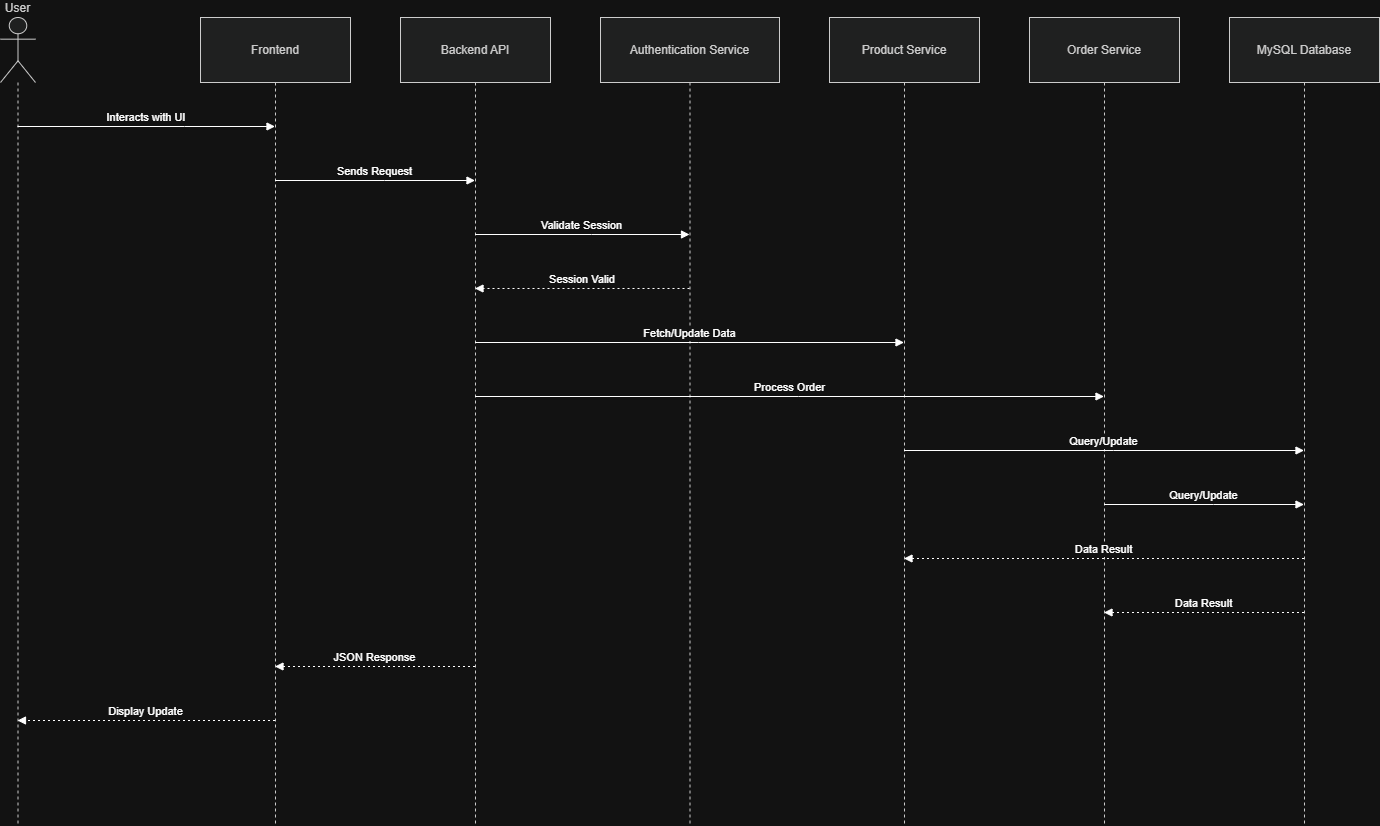

The diagram above was exported from draw.io. Its source (the exported page's mxGraphModel, read from the mxfile embedded in the PNG):
<mxGraphModel dx="1042" dy="562" grid="1" gridSize="10" guides="1" tooltips="1" connect="1" arrows="1" fold="1" page="1" pageScale="1" pageWidth="827" pageHeight="1169" math="0" shadow="0">
  <root>
    <mxCell id="0" />
    <mxCell id="1" parent="0" />
    <mxCell id="A768qQCC_7wCAjnw1dxs-1" parent="1" style="shape=umlLifeline;perimeter=lifelinePerimeter;whiteSpace=wrap;container=1;dropTarget=0;collapsible=0;recursiveResize=0;outlineConnect=0;portConstraint=eastwest;newEdgeStyle={&quot;edgeStyle&quot;:&quot;elbowEdgeStyle&quot;,&quot;elbow&quot;:&quot;vertical&quot;,&quot;curved&quot;:0,&quot;rounded&quot;:0};participant=umlActor;verticalAlign=bottom;labelPosition=center;verticalLabelPosition=top;align=center;size=65;fillColor=light-dark(#eeeeee,#1f2020);strokeColor=light-dark(#999999,#cccccc);fontColor=light-dark(#333333,#cccccc);" value="User" vertex="1">
      <mxGeometry height="808" width="35" x="20" y="20" as="geometry" />
    </mxCell>
    <mxCell id="A768qQCC_7wCAjnw1dxs-2" parent="1" style="shape=umlLifeline;perimeter=lifelinePerimeter;whiteSpace=wrap;container=1;dropTarget=0;collapsible=0;recursiveResize=0;outlineConnect=0;portConstraint=eastwest;newEdgeStyle={&quot;edgeStyle&quot;:&quot;elbowEdgeStyle&quot;,&quot;elbow&quot;:&quot;vertical&quot;,&quot;curved&quot;:0,&quot;rounded&quot;:0};size=65;fillColor=light-dark(#eeeeee,#1f2020);strokeColor=light-dark(#999999,#cccccc);fontColor=light-dark(#333333,#cccccc);" value="Frontend" vertex="1">
      <mxGeometry height="808" width="150" x="220" y="20" as="geometry" />
    </mxCell>
    <mxCell id="A768qQCC_7wCAjnw1dxs-3" parent="1" style="shape=umlLifeline;perimeter=lifelinePerimeter;whiteSpace=wrap;container=1;dropTarget=0;collapsible=0;recursiveResize=0;outlineConnect=0;portConstraint=eastwest;newEdgeStyle={&quot;edgeStyle&quot;:&quot;elbowEdgeStyle&quot;,&quot;elbow&quot;:&quot;vertical&quot;,&quot;curved&quot;:0,&quot;rounded&quot;:0};size=65;fillColor=light-dark(#eeeeee,#1f2020);strokeColor=light-dark(#999999,#cccccc);fontColor=light-dark(#333333,#cccccc);" value="Backend API" vertex="1">
      <mxGeometry height="808" width="150" x="420" y="20" as="geometry" />
    </mxCell>
    <mxCell id="A768qQCC_7wCAjnw1dxs-4" parent="1" style="shape=umlLifeline;perimeter=lifelinePerimeter;whiteSpace=wrap;container=1;dropTarget=0;collapsible=0;recursiveResize=0;outlineConnect=0;portConstraint=eastwest;newEdgeStyle={&quot;edgeStyle&quot;:&quot;elbowEdgeStyle&quot;,&quot;elbow&quot;:&quot;vertical&quot;,&quot;curved&quot;:0,&quot;rounded&quot;:0};size=65;fillColor=light-dark(#eeeeee,#1f2020);strokeColor=light-dark(#999999,#cccccc);fontColor=light-dark(#333333,#cccccc);" value="Authentication Service" vertex="1">
      <mxGeometry height="808" width="179" x="620" y="20" as="geometry" />
    </mxCell>
    <mxCell id="A768qQCC_7wCAjnw1dxs-5" parent="1" style="shape=umlLifeline;perimeter=lifelinePerimeter;whiteSpace=wrap;container=1;dropTarget=0;collapsible=0;recursiveResize=0;outlineConnect=0;portConstraint=eastwest;newEdgeStyle={&quot;edgeStyle&quot;:&quot;elbowEdgeStyle&quot;,&quot;elbow&quot;:&quot;vertical&quot;,&quot;curved&quot;:0,&quot;rounded&quot;:0};size=65;fillColor=light-dark(#eeeeee,#1f2020);strokeColor=light-dark(#999999,#cccccc);fontColor=light-dark(#333333,#cccccc);" value="Product Service" vertex="1">
      <mxGeometry height="808" width="150" x="849" y="20" as="geometry" />
    </mxCell>
    <mxCell id="A768qQCC_7wCAjnw1dxs-6" parent="1" style="shape=umlLifeline;perimeter=lifelinePerimeter;whiteSpace=wrap;container=1;dropTarget=0;collapsible=0;recursiveResize=0;outlineConnect=0;portConstraint=eastwest;newEdgeStyle={&quot;edgeStyle&quot;:&quot;elbowEdgeStyle&quot;,&quot;elbow&quot;:&quot;vertical&quot;,&quot;curved&quot;:0,&quot;rounded&quot;:0};size=65;fillColor=light-dark(#eeeeee,#1f2020);strokeColor=light-dark(#999999,#cccccc);fontColor=light-dark(#333333,#cccccc);" value="Order Service" vertex="1">
      <mxGeometry height="808" width="150" x="1049" y="20" as="geometry" />
    </mxCell>
    <mxCell id="A768qQCC_7wCAjnw1dxs-7" parent="1" style="shape=umlLifeline;perimeter=lifelinePerimeter;whiteSpace=wrap;container=1;dropTarget=0;collapsible=0;recursiveResize=0;outlineConnect=0;portConstraint=eastwest;newEdgeStyle={&quot;edgeStyle&quot;:&quot;elbowEdgeStyle&quot;,&quot;elbow&quot;:&quot;vertical&quot;,&quot;curved&quot;:0,&quot;rounded&quot;:0};size=65;fillColor=light-dark(#eeeeee,#1f2020);strokeColor=light-dark(#999999,#cccccc);fontColor=light-dark(#333333,#cccccc);" value="MySQL Database" vertex="1">
      <mxGeometry height="808" width="150" x="1249" y="20" as="geometry" />
    </mxCell>
    <mxCell id="A768qQCC_7wCAjnw1dxs-8" edge="1" parent="1" source="A768qQCC_7wCAjnw1dxs-1" style="verticalAlign=bottom;edgeStyle=elbowEdgeStyle;elbow=vertical;curved=0;rounded=0;endArrow=block;" target="A768qQCC_7wCAjnw1dxs-2" value="Interacts with UI">
      <mxGeometry relative="1" as="geometry">
        <Array as="points">
          <mxPoint x="204" y="129" />
        </Array>
      </mxGeometry>
    </mxCell>
    <mxCell id="A768qQCC_7wCAjnw1dxs-9" edge="1" parent="1" source="A768qQCC_7wCAjnw1dxs-2" style="verticalAlign=bottom;edgeStyle=elbowEdgeStyle;elbow=vertical;curved=0;rounded=0;endArrow=block;" target="A768qQCC_7wCAjnw1dxs-3" value="Sends Request">
      <mxGeometry relative="1" as="geometry">
        <Array as="points">
          <mxPoint x="404" y="183" />
        </Array>
      </mxGeometry>
    </mxCell>
    <mxCell id="A768qQCC_7wCAjnw1dxs-10" edge="1" parent="1" source="A768qQCC_7wCAjnw1dxs-3" style="verticalAlign=bottom;edgeStyle=elbowEdgeStyle;elbow=vertical;curved=0;rounded=0;endArrow=block;" target="A768qQCC_7wCAjnw1dxs-4" value="Validate Session">
      <mxGeometry relative="1" as="geometry">
        <Array as="points">
          <mxPoint x="611" y="237" />
        </Array>
      </mxGeometry>
    </mxCell>
    <mxCell id="A768qQCC_7wCAjnw1dxs-11" edge="1" parent="1" source="A768qQCC_7wCAjnw1dxs-4" style="verticalAlign=bottom;edgeStyle=elbowEdgeStyle;elbow=vertical;curved=0;rounded=0;dashed=1;dashPattern=2 3;endArrow=block;" target="A768qQCC_7wCAjnw1dxs-3" value="Session Valid">
      <mxGeometry relative="1" as="geometry">
        <Array as="points">
          <mxPoint x="614" y="291" />
        </Array>
      </mxGeometry>
    </mxCell>
    <mxCell id="A768qQCC_7wCAjnw1dxs-12" edge="1" parent="1" source="A768qQCC_7wCAjnw1dxs-3" style="verticalAlign=bottom;edgeStyle=elbowEdgeStyle;elbow=vertical;curved=0;rounded=0;endArrow=block;" target="A768qQCC_7wCAjnw1dxs-5" value="Fetch/Update Data">
      <mxGeometry relative="1" as="geometry">
        <Array as="points">
          <mxPoint x="718" y="345" />
        </Array>
      </mxGeometry>
    </mxCell>
    <mxCell id="A768qQCC_7wCAjnw1dxs-13" edge="1" parent="1" source="A768qQCC_7wCAjnw1dxs-3" style="verticalAlign=bottom;edgeStyle=elbowEdgeStyle;elbow=vertical;curved=0;rounded=0;endArrow=block;" target="A768qQCC_7wCAjnw1dxs-6" value="Process Order">
      <mxGeometry relative="1" as="geometry">
        <Array as="points">
          <mxPoint x="818" y="399" />
        </Array>
      </mxGeometry>
    </mxCell>
    <mxCell id="A768qQCC_7wCAjnw1dxs-14" edge="1" parent="1" source="A768qQCC_7wCAjnw1dxs-5" style="verticalAlign=bottom;edgeStyle=elbowEdgeStyle;elbow=vertical;curved=0;rounded=0;endArrow=block;" target="A768qQCC_7wCAjnw1dxs-7" value="Query/Update">
      <mxGeometry relative="1" as="geometry">
        <Array as="points">
          <mxPoint x="1133" y="453" />
        </Array>
      </mxGeometry>
    </mxCell>
    <mxCell id="A768qQCC_7wCAjnw1dxs-15" edge="1" parent="1" source="A768qQCC_7wCAjnw1dxs-6" style="verticalAlign=bottom;edgeStyle=elbowEdgeStyle;elbow=vertical;curved=0;rounded=0;endArrow=block;" target="A768qQCC_7wCAjnw1dxs-7" value="Query/Update">
      <mxGeometry relative="1" as="geometry">
        <Array as="points">
          <mxPoint x="1233" y="507" />
        </Array>
      </mxGeometry>
    </mxCell>
    <mxCell id="A768qQCC_7wCAjnw1dxs-16" edge="1" parent="1" source="A768qQCC_7wCAjnw1dxs-7" style="verticalAlign=bottom;edgeStyle=elbowEdgeStyle;elbow=vertical;curved=0;rounded=0;dashed=1;dashPattern=2 3;endArrow=block;" target="A768qQCC_7wCAjnw1dxs-5" value="Data Result">
      <mxGeometry relative="1" as="geometry">
        <Array as="points">
          <mxPoint x="1136" y="561" />
        </Array>
      </mxGeometry>
    </mxCell>
    <mxCell id="A768qQCC_7wCAjnw1dxs-17" edge="1" parent="1" source="A768qQCC_7wCAjnw1dxs-7" style="verticalAlign=bottom;edgeStyle=elbowEdgeStyle;elbow=vertical;curved=0;rounded=0;dashed=1;dashPattern=2 3;endArrow=block;" target="A768qQCC_7wCAjnw1dxs-6" value="Data Result">
      <mxGeometry relative="1" as="geometry">
        <Array as="points">
          <mxPoint x="1236" y="615" />
        </Array>
      </mxGeometry>
    </mxCell>
    <mxCell id="A768qQCC_7wCAjnw1dxs-18" edge="1" parent="1" source="A768qQCC_7wCAjnw1dxs-3" style="verticalAlign=bottom;edgeStyle=elbowEdgeStyle;elbow=vertical;curved=0;rounded=0;dashed=1;dashPattern=2 3;endArrow=block;" target="A768qQCC_7wCAjnw1dxs-2" value="JSON Response">
      <mxGeometry relative="1" as="geometry">
        <Array as="points">
          <mxPoint x="407" y="669" />
        </Array>
      </mxGeometry>
    </mxCell>
    <mxCell id="A768qQCC_7wCAjnw1dxs-19" edge="1" parent="1" source="A768qQCC_7wCAjnw1dxs-2" style="verticalAlign=bottom;edgeStyle=elbowEdgeStyle;elbow=vertical;curved=0;rounded=0;dashed=1;dashPattern=2 3;endArrow=block;" target="A768qQCC_7wCAjnw1dxs-1" value="Display Update">
      <mxGeometry relative="1" as="geometry">
        <Array as="points">
          <mxPoint x="207" y="723" />
        </Array>
      </mxGeometry>
    </mxCell>
  </root>
</mxGraphModel>